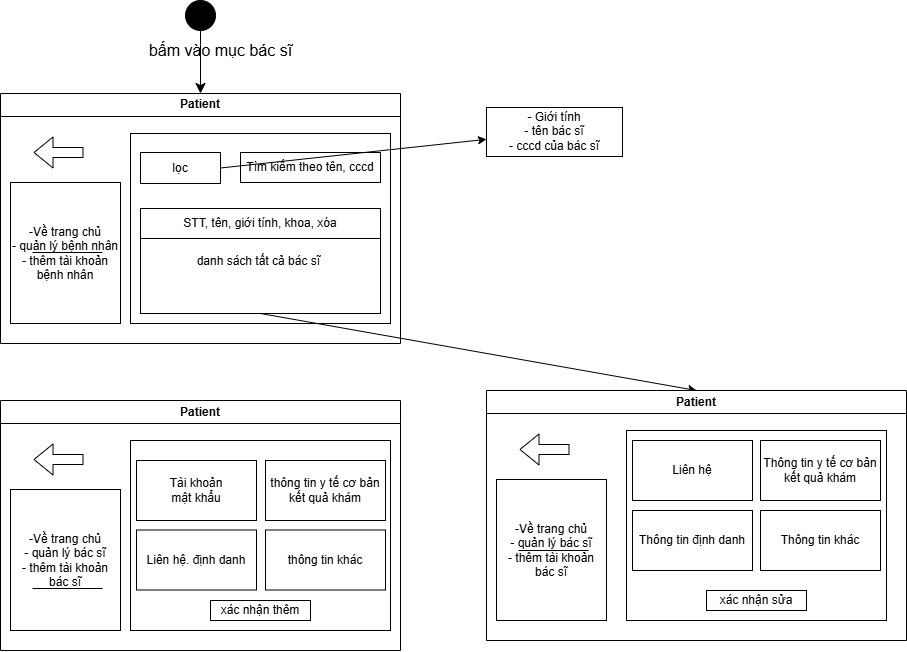

The diagram above was exported from draw.io. Its source (the exported page's mxGraphModel, read from the mxfile embedded in the PNG):
<mxGraphModel dx="873" dy="649" grid="0" gridSize="10" guides="1" tooltips="1" connect="1" arrows="1" fold="1" page="0" pageScale="1" pageWidth="850" pageHeight="1100" math="0" shadow="0">
  <root>
    <mxCell id="0" />
    <mxCell id="1" parent="0" />
    <mxCell id="r1JtDCG0zVSErljVcS2p-1" value="Patient" style="swimlane;whiteSpace=wrap;html=1;startSize=23;" vertex="1" parent="1">
      <mxGeometry x="94" y="180" width="400" height="250" as="geometry" />
    </mxCell>
    <mxCell id="r1JtDCG0zVSErljVcS2p-2" value="&lt;div&gt;&lt;br&gt;&lt;/div&gt;" style="rounded=0;whiteSpace=wrap;html=1;" vertex="1" parent="r1JtDCG0zVSErljVcS2p-1">
      <mxGeometry x="130" y="40" width="260" height="190" as="geometry" />
    </mxCell>
    <mxCell id="r1JtDCG0zVSErljVcS2p-3" value="&lt;div&gt;-Về trang chủ&lt;/div&gt;&lt;div&gt;- quản lý bệnh nhân&lt;/div&gt;&lt;div&gt;- thêm tài khoản bệnh nhân&lt;/div&gt;" style="rounded=0;whiteSpace=wrap;html=1;" vertex="1" parent="r1JtDCG0zVSErljVcS2p-1">
      <mxGeometry x="10" y="89" width="110" height="141" as="geometry" />
    </mxCell>
    <mxCell id="r1JtDCG0zVSErljVcS2p-4" value="Tìm kiếm theo tên, cccd" style="rounded=0;whiteSpace=wrap;html=1;" vertex="1" parent="r1JtDCG0zVSErljVcS2p-1">
      <mxGeometry x="240" y="59" width="140" height="30" as="geometry" />
    </mxCell>
    <mxCell id="r1JtDCG0zVSErljVcS2p-5" value="danh sách tất cả bác sĩ&amp;nbsp;" style="rounded=0;whiteSpace=wrap;html=1;" vertex="1" parent="r1JtDCG0zVSErljVcS2p-1">
      <mxGeometry x="140" y="115" width="240" height="105" as="geometry" />
    </mxCell>
    <mxCell id="r1JtDCG0zVSErljVcS2p-6" value="" style="shape=flexArrow;endArrow=classic;html=1;rounded=0;" edge="1" parent="r1JtDCG0zVSErljVcS2p-1">
      <mxGeometry width="50" height="50" relative="1" as="geometry">
        <mxPoint x="83" y="59" as="sourcePoint" />
        <mxPoint x="33" y="59" as="targetPoint" />
      </mxGeometry>
    </mxCell>
    <mxCell id="r1JtDCG0zVSErljVcS2p-7" value="" style="endArrow=none;html=1;rounded=0;" edge="1" parent="r1JtDCG0zVSErljVcS2p-1">
      <mxGeometry width="50" height="50" relative="1" as="geometry">
        <mxPoint x="32" y="159" as="sourcePoint" />
        <mxPoint x="102" y="159" as="targetPoint" />
      </mxGeometry>
    </mxCell>
    <mxCell id="r1JtDCG0zVSErljVcS2p-8" value="lọc" style="rounded=0;whiteSpace=wrap;html=1;" vertex="1" parent="r1JtDCG0zVSErljVcS2p-1">
      <mxGeometry x="140" y="59" width="80" height="31" as="geometry" />
    </mxCell>
    <mxCell id="r1JtDCG0zVSErljVcS2p-10" value="" style="endArrow=classic;html=1;rounded=0;fontSize=12;startSize=8;endSize=8;curved=1;entryX=0.5;entryY=0;entryDx=0;entryDy=0;exitX=0.5;exitY=1;exitDx=0;exitDy=0;" edge="1" parent="1" source="r1JtDCG0zVSErljVcS2p-11" target="r1JtDCG0zVSErljVcS2p-1">
      <mxGeometry width="50" height="50" relative="1" as="geometry">
        <mxPoint x="294" y="126.99999999999989" as="sourcePoint" />
        <mxPoint x="245" y="414" as="targetPoint" />
        <Array as="points">
          <mxPoint x="294" y="131" />
        </Array>
      </mxGeometry>
    </mxCell>
    <mxCell id="r1JtDCG0zVSErljVcS2p-11" value="" style="ellipse;fillColor=strokeColor;html=1;" vertex="1" parent="1">
      <mxGeometry x="279" y="87" width="30" height="30" as="geometry" />
    </mxCell>
    <mxCell id="r1JtDCG0zVSErljVcS2p-12" value="bấm vào mục bác sĩ" style="text;html=1;whiteSpace=wrap;strokeColor=none;fillColor=none;align=center;verticalAlign=middle;rounded=0;fontSize=16;" vertex="1" parent="1">
      <mxGeometry x="213" y="122" width="203" height="30" as="geometry" />
    </mxCell>
    <mxCell id="r1JtDCG0zVSErljVcS2p-13" value="STT, tên, giới tính, khoa, xóa" style="rounded=0;whiteSpace=wrap;html=1;" vertex="1" parent="1">
      <mxGeometry x="234" y="295" width="240" height="30" as="geometry" />
    </mxCell>
    <mxCell id="r1JtDCG0zVSErljVcS2p-14" value="" style="endArrow=classic;html=1;rounded=0;exitX=1;exitY=0.5;exitDx=0;exitDy=0;" edge="1" parent="1" source="r1JtDCG0zVSErljVcS2p-8" target="r1JtDCG0zVSErljVcS2p-15">
      <mxGeometry width="50" height="50" relative="1" as="geometry">
        <mxPoint x="290" y="347" as="sourcePoint" />
        <mxPoint x="550" y="237" as="targetPoint" />
      </mxGeometry>
    </mxCell>
    <mxCell id="r1JtDCG0zVSErljVcS2p-15" value="&lt;div&gt;&lt;br&gt;&lt;/div&gt;- Giới tính&lt;div&gt;- tên bác sĩ&lt;/div&gt;&lt;div&gt;- cccd của bác sĩ&lt;br&gt;&lt;div&gt;&lt;br&gt;&lt;/div&gt;&lt;/div&gt;" style="rounded=0;whiteSpace=wrap;html=1;" vertex="1" parent="1">
      <mxGeometry x="580" y="194" width="136" height="49" as="geometry" />
    </mxCell>
    <mxCell id="r1JtDCG0zVSErljVcS2p-18" value="Patient" style="swimlane;whiteSpace=wrap;html=1;startSize=23;" vertex="1" parent="1">
      <mxGeometry x="94" y="487" width="400" height="250" as="geometry" />
    </mxCell>
    <mxCell id="r1JtDCG0zVSErljVcS2p-19" value="&lt;div&gt;&lt;br&gt;&lt;/div&gt;" style="rounded=0;whiteSpace=wrap;html=1;" vertex="1" parent="r1JtDCG0zVSErljVcS2p-18">
      <mxGeometry x="130" y="40" width="260" height="190" as="geometry" />
    </mxCell>
    <mxCell id="r1JtDCG0zVSErljVcS2p-20" value="&lt;div&gt;-Về trang chủ&lt;/div&gt;&lt;div&gt;- quản lý bác sĩ&lt;/div&gt;&lt;div&gt;- thêm tài khoản bác sĩ&lt;/div&gt;" style="rounded=0;whiteSpace=wrap;html=1;" vertex="1" parent="r1JtDCG0zVSErljVcS2p-18">
      <mxGeometry x="10" y="89" width="110" height="141" as="geometry" />
    </mxCell>
    <mxCell id="r1JtDCG0zVSErljVcS2p-21" value="" style="shape=flexArrow;endArrow=classic;html=1;rounded=0;" edge="1" parent="r1JtDCG0zVSErljVcS2p-18">
      <mxGeometry width="50" height="50" relative="1" as="geometry">
        <mxPoint x="83" y="59" as="sourcePoint" />
        <mxPoint x="33" y="59" as="targetPoint" />
      </mxGeometry>
    </mxCell>
    <mxCell id="r1JtDCG0zVSErljVcS2p-22" value="" style="endArrow=none;html=1;rounded=0;" edge="1" parent="r1JtDCG0zVSErljVcS2p-18">
      <mxGeometry width="50" height="50" relative="1" as="geometry">
        <mxPoint x="32" y="188" as="sourcePoint" />
        <mxPoint x="102" y="188" as="targetPoint" />
      </mxGeometry>
    </mxCell>
    <mxCell id="r1JtDCG0zVSErljVcS2p-23" value="Liên hệ. định danh" style="rounded=0;whiteSpace=wrap;html=1;" vertex="1" parent="r1JtDCG0zVSErljVcS2p-18">
      <mxGeometry x="136" y="129.5" width="120" height="60" as="geometry" />
    </mxCell>
    <mxCell id="r1JtDCG0zVSErljVcS2p-24" value="thông tin y tế cơ bản&lt;div&gt;kết quả khám&lt;/div&gt;" style="rounded=0;whiteSpace=wrap;html=1;" vertex="1" parent="r1JtDCG0zVSErljVcS2p-18">
      <mxGeometry x="265" y="60" width="120" height="60" as="geometry" />
    </mxCell>
    <mxCell id="r1JtDCG0zVSErljVcS2p-25" value="thông tin khác" style="rounded=0;whiteSpace=wrap;html=1;" vertex="1" parent="r1JtDCG0zVSErljVcS2p-18">
      <mxGeometry x="265" y="129.5" width="120" height="60" as="geometry" />
    </mxCell>
    <mxCell id="r1JtDCG0zVSErljVcS2p-26" value="Tài khoản&lt;div&gt;mật khẩu&lt;/div&gt;" style="rounded=0;whiteSpace=wrap;html=1;" vertex="1" parent="r1JtDCG0zVSErljVcS2p-18">
      <mxGeometry x="136" y="60" width="120" height="60" as="geometry" />
    </mxCell>
    <mxCell id="r1JtDCG0zVSErljVcS2p-27" value="xác nhận thêm" style="rounded=0;whiteSpace=wrap;html=1;" vertex="1" parent="r1JtDCG0zVSErljVcS2p-18">
      <mxGeometry x="210" y="200" width="100" height="20" as="geometry" />
    </mxCell>
    <mxCell id="r1JtDCG0zVSErljVcS2p-28" value="" style="endArrow=classic;html=1;rounded=0;entryX=0.5;entryY=0;entryDx=0;entryDy=0;exitX=0.5;exitY=1;exitDx=0;exitDy=0;" edge="1" parent="1" source="r1JtDCG0zVSErljVcS2p-5" target="r1JtDCG0zVSErljVcS2p-29">
      <mxGeometry width="50" height="50" relative="1" as="geometry">
        <mxPoint x="490" y="337" as="sourcePoint" />
        <mxPoint x="560" y="482" as="targetPoint" />
      </mxGeometry>
    </mxCell>
    <mxCell id="r1JtDCG0zVSErljVcS2p-29" value="Patient" style="swimlane;whiteSpace=wrap;html=1;startSize=23;" vertex="1" parent="1">
      <mxGeometry x="580" y="477" width="420" height="250" as="geometry" />
    </mxCell>
    <mxCell id="r1JtDCG0zVSErljVcS2p-30" value="&lt;div&gt;-Về trang chủ&lt;/div&gt;&lt;div&gt;- quản lý bác sĩ&lt;/div&gt;&lt;div&gt;- thêm tài khoản bác sĩ&lt;/div&gt;" style="rounded=0;whiteSpace=wrap;html=1;" vertex="1" parent="r1JtDCG0zVSErljVcS2p-29">
      <mxGeometry x="10" y="89" width="110" height="141" as="geometry" />
    </mxCell>
    <mxCell id="r1JtDCG0zVSErljVcS2p-31" value="" style="shape=flexArrow;endArrow=classic;html=1;rounded=0;" edge="1" parent="r1JtDCG0zVSErljVcS2p-29">
      <mxGeometry width="50" height="50" relative="1" as="geometry">
        <mxPoint x="83" y="59" as="sourcePoint" />
        <mxPoint x="33" y="59" as="targetPoint" />
      </mxGeometry>
    </mxCell>
    <mxCell id="r1JtDCG0zVSErljVcS2p-32" value="" style="endArrow=none;html=1;rounded=0;" edge="1" parent="r1JtDCG0zVSErljVcS2p-29">
      <mxGeometry width="50" height="50" relative="1" as="geometry">
        <mxPoint x="32" y="160" as="sourcePoint" />
        <mxPoint x="102" y="160" as="targetPoint" />
      </mxGeometry>
    </mxCell>
    <mxCell id="r1JtDCG0zVSErljVcS2p-33" value="&lt;div&gt;&lt;br&gt;&lt;/div&gt;" style="rounded=0;whiteSpace=wrap;html=1;" vertex="1" parent="r1JtDCG0zVSErljVcS2p-29">
      <mxGeometry x="140" y="40" width="260" height="190" as="geometry" />
    </mxCell>
    <mxCell id="r1JtDCG0zVSErljVcS2p-34" value="Liên hệ" style="rounded=0;whiteSpace=wrap;html=1;" vertex="1" parent="r1JtDCG0zVSErljVcS2p-29">
      <mxGeometry x="146" y="50" width="120" height="60" as="geometry" />
    </mxCell>
    <mxCell id="r1JtDCG0zVSErljVcS2p-35" value="Thông tin định danh" style="rounded=0;whiteSpace=wrap;html=1;" vertex="1" parent="r1JtDCG0zVSErljVcS2p-29">
      <mxGeometry x="146" y="120" width="120" height="60" as="geometry" />
    </mxCell>
    <mxCell id="r1JtDCG0zVSErljVcS2p-36" value="Thông tin y tế cơ bản&lt;div&gt;kết quả khám&lt;/div&gt;" style="rounded=0;whiteSpace=wrap;html=1;" vertex="1" parent="r1JtDCG0zVSErljVcS2p-29">
      <mxGeometry x="274" y="50" width="120" height="60" as="geometry" />
    </mxCell>
    <mxCell id="r1JtDCG0zVSErljVcS2p-37" value="xác nhận sửa" style="rounded=0;whiteSpace=wrap;html=1;" vertex="1" parent="r1JtDCG0zVSErljVcS2p-29">
      <mxGeometry x="220" y="200" width="100" height="20" as="geometry" />
    </mxCell>
    <mxCell id="r1JtDCG0zVSErljVcS2p-38" value="Thông tin khác" style="rounded=0;whiteSpace=wrap;html=1;" vertex="1" parent="r1JtDCG0zVSErljVcS2p-29">
      <mxGeometry x="274" y="120" width="120" height="60" as="geometry" />
    </mxCell>
  </root>
</mxGraphModel>